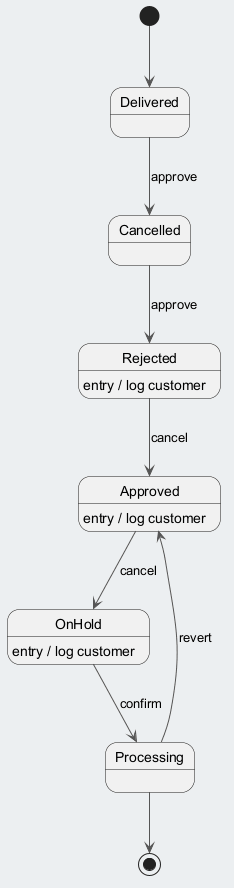

The diagram above was rendered by PlantUML. Its source (embedded in the PNG):
@startuml
skinparam backgroundColor #ECEFF1
skinparam classBackgroundColor #FFFFFF
skinparam classBorderColor #455A64
skinparam ArrowColor #555555
[*] --> Delivered
Delivered --> Cancelled : approve
Cancelled --> Rejected : approve
Rejected --> Approved : cancel
Rejected : entry / log customer
Approved --> OnHold : cancel
Approved : entry / log customer
OnHold --> Processing : confirm
OnHold : entry / log customer
Processing --> Approved : revert
Processing --> [*]
@enduml